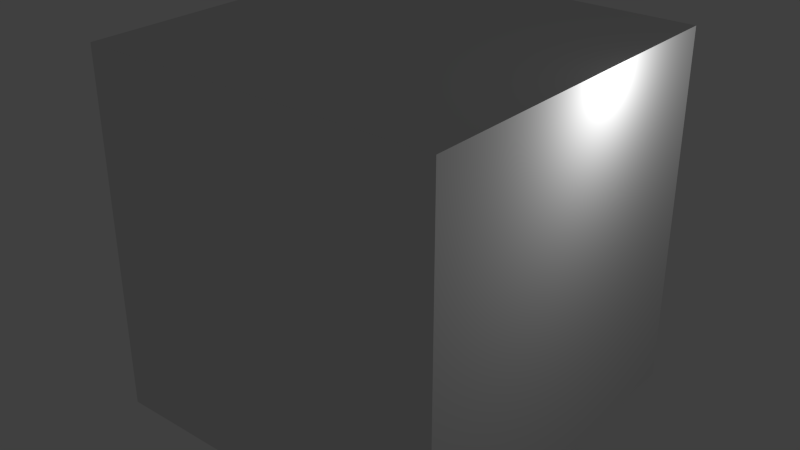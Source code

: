 # Source: square.blend  (saved by Blender 2.66.0; exported with 4.5.12 LTS)
import bpy
from mathutils import Matrix  # noqa: F401  (used for matrix-valued properties, if any)

bpy.ops.wm.read_factory_settings(use_empty=True)
scene = bpy.context.scene
scene.name = 'Scene'

# ---- collections
col_collection_1 = bpy.data.collections.new('Collection 1'); scene.collection.children.link(col_collection_1)

# ---- materials (node trees are filled in below, after node groups)
mat_material = bpy.data.materials.new('Material')
mat_material.alpha_threshold = 0.0
mat_material.use_transparent_shadow = False
mat_material.roughness = 0.5
mat_material.line_color = (0.0, 0.0, 0.0, 1.0)

# ---- material node trees

# ---- world
world_world = bpy.data.worlds.new('World'); scene.world = world_world
world_world.color = (0.05088, 0.05088, 0.05088)
world_world.use_sun_shadow = False
world_world.sun_shadow_jitter_overblur = 0.0
world_world.cycles.sampling_method = 'MANUAL'
world_world.cycles.sample_map_resolution = 256

# ---- lights
light_lamp = bpy.data.lights.new('Lamp', 'POINT')
light_lamp.transmission_factor = 0.0
light_lamp.cutoff_distance = 30.0
light_lamp.energy = 100.0
light_lamp.shadow_buffer_clip_start = 1.001
light_lamp.shadow_soft_size = 0.1
light_lamp.shadow_maximum_resolution = 0.006
light_lamp.use_absolute_resolution = True
light_lamp.cycles.use_multiple_importance_sampling = False

# ---- meshes
me_cube = bpy.data.meshes.new('Cube')
me_cube.from_pydata([(1.0, 1.0, -1.0), (1.0, -1.0, -1.0), (-1.0, -1.0, -1.0), (-1.0, 1.0, -1.0), (1.0, 1.0, 1.0), (1.0, -1.0, 1.0), (-1.0, -1.0, 1.0), (-1.0, 1.0, 1.0)], [], [(0, 1, 2, 3), (4, 7, 6, 5), (0, 4, 5, 1), (1, 5, 6, 2), (2, 6, 7, 3), (4, 0, 3, 7)])
me_cube.materials.append(mat_material)
me_cube.use_remesh_preserve_volume = False
me_cube.use_remesh_preserve_attributes = False
me_cube.use_mirror_vertex_groups = False
me_cube.update()

# ---- objects
ob_cube = bpy.data.objects.new('Cube', me_cube)
ob_lamp = bpy.data.objects.new('Lamp', light_lamp)

# ---- transforms, parenting, visibility, modifiers, constraints
ob_cube.location = (-0.02913, 0.3927, 2.964)
ob_cube.scale = (2.961, 2.961, 2.961)
ob_cube.lock_rotations_4d = False
ob_cube.empty_display_type = 'ARROWS'
ob_cube.lineart.crease_threshold = 0.0
ob_lamp.location = (4.076, 1.005, 5.904)
ob_lamp.rotation_euler = (0.6503, 0.05522, 1.866)
ob_lamp.lock_rotations_4d = False
ob_lamp.empty_display_type = 'ARROWS'
ob_lamp.color = (0.0, 0.0, 0.0, 0.0)
ob_lamp.lineart.crease_threshold = 0.0

# ---- collection membership
col_collection_1.objects.link(ob_cube)
col_collection_1.objects.link(ob_lamp)

# ---- scene / render settings (as saved in the file)
scene.frame_start = 1; scene.frame_end = 250; scene.frame_set(1)
scene.render.engine = 'BLENDER_EEVEE_NEXT'
scene.render.image_settings.color_mode = 'RGB'
scene.render.image_settings.compression = 90
scene.render.resolution_percentage = 50
scene.render.dither_intensity = 0.0
scene.render.bake_margin = 2
scene.cycles.use_denoising = False
scene.cycles.samples = 10
scene.cycles.sampling_pattern = 'TABULATED_SOBOL'
scene.cycles.light_sampling_threshold = 0.0
scene.cycles.use_adaptive_sampling = False
scene.cycles.use_light_tree = False
scene.cycles.blur_glossy = 0.0
scene.cycles.volume_bounces = 1
scene.cycles.pixel_filter_type = 'GAUSSIAN'
scene.cycles.sample_clamp_indirect = 0.0
scene.view_settings.view_transform = 'Standard'
bpy.context.view_layer.update()

# ---- added for rendering (the .blend has no active camera): camera
cam_auto = bpy.data.cameras.new('AutoCamera')
cam_auto.lens = 50.0
cam_auto.sensor_width = 36.0
cam_auto.clip_end = 1000.0
ob_auto_camera = bpy.data.objects.new('AutoCamera', cam_auto)
scene.collection.objects.link(ob_auto_camera)
ob_auto_camera.location = (9.46059, -10.9949, 10.556)
ob_auto_camera.rotation_euler = (1.09748, -7.21219e-08, 0.694738)
scene.camera = ob_auto_camera
bpy.context.view_layer.update()
